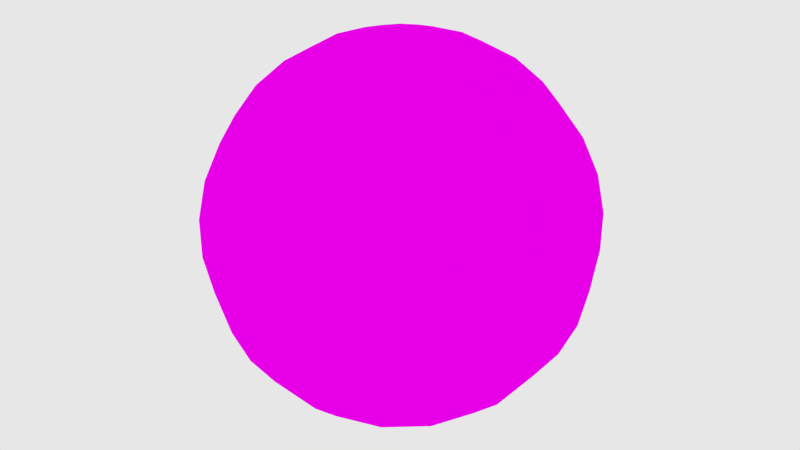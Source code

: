 # Source: uv_planet.blend  (saved by Blender 2.72.0; exported with 4.5.12 LTS)
import bpy
from mathutils import Matrix  # noqa: F401  (used for matrix-valued properties, if any)

bpy.ops.wm.read_factory_settings(use_empty=True)
scene = bpy.context.scene
scene.name = 'Scene'

# ---- collections
col_collection_1 = bpy.data.collections.new('Collection 1'); scene.collection.children.link(col_collection_1)

# ---- images (referenced by path relative to the original .blend; pixels are not part of the script)
import os
ASSET_DIR = os.environ.get("B2B_ASSET_DIR", "")  # directory of the original .blend (textures are referenced by path, not embedded)
HERE = os.path.dirname(os.path.abspath(__file__))  # packed textures are extracted next to this script under _unpacked/

def load_image(name, relpath, width, height, colorspace="sRGB"):
    """Load a texture the original file referenced (path relative to the .blend, or extracted next to this script)."""
    p = next((c for c in (os.path.join(HERE, relpath), os.path.join(ASSET_DIR, relpath)) if relpath and os.path.exists(c)), "")
    if p:
        img = bpy.data.images.load(p, check_existing=True)
        img.name = name
    else:  # same state as the original file: an image datablock whose file is absent (Cycles renders it pink)
        img = bpy.data.images.new(name, width, height)
        img.source = "FILE"
        img.filepath = "//" + (relpath or name)
    img.colorspace_settings.name = colorspace
    return img
img_planettexture1_png = load_image('planetTexture1.png', 'planetTexture1.png', 1024, 1024, 'sRGB')
img_kitchen_panorama_a_jpg = load_image('kitchen-panorama-a.jpg', 'kitchen-panorama-a.jpg', 1024, 1024, 'sRGB')

# ---- materials (node trees are filled in below, after node groups)
mat_material_004 = bpy.data.materials.new('Material.004')
mat_material_004.alpha_threshold = 0.0
mat_material_004.roughness = 0.5

# ---- material node trees
mat_material_004.use_nodes = True; mat_material_004.node_tree.nodes.clear()
_N = mat_material_004.node_tree.nodes; _L = mat_material_004.node_tree.links
n0 = _N.new('ShaderNodeOutputMaterial'); n0.name = 'Material Output'; n0.location = (300, 300)
n1 = _N.new('ShaderNodeBsdfDiffuse'); n1.name = 'Diffuse BSDF'; n1.location = (10, 300)
n2 = _N.new('ShaderNodeTexImage'); n2.name = 'Image Texture'; n2.location = (-180, 300)
n2.width = 140
n2.image = img_planettexture1_png
n3 = _N.new('ShaderNodeTexCoord'); n3.name = 'Texture Coordinate'; n3.location = (-370, 300)
_L.new(n1.outputs[0], n0.inputs[0])
_L.new(n2.outputs[0], n1.inputs[0])
_L.new(n3.outputs[2], n2.inputs[0])
n0.is_active_output = True

# ---- world
world_world = bpy.data.worlds.new('World'); scene.world = world_world
world_world.use_nodes = True; world_world.node_tree.nodes.clear()
_N = world_world.node_tree.nodes; _L = world_world.node_tree.links
n0 = _N.new('ShaderNodeTexEnvironment'); n0.name = 'Environment Texture'; n0.location = (-9, 295)
n0.width = 140
n0.image = img_kitchen_panorama_a_jpg
n1 = _N.new('ShaderNodeTexCoord'); n1.name = 'Texture Coordinate'; n1.location = (-519, 263)
n2 = _N.new('ShaderNodeMapping'); n2.name = 'Mapping'; n2.location = (-355, 334)
n2.vector_type = 'TEXTURE'
n2.inputs[1].default_value = (-0.4, 0.0, 0.0)
n2.inputs[2].default_value = (0.05236, -0.0, 0.0)
n3 = _N.new('ShaderNodeBackground'); n3.name = 'Background'; n3.location = (166, 400)
n3.inputs[1].default_value = 2.3
n4 = _N.new('ShaderNodeOutputWorld'); n4.name = 'World Output'; n4.location = (405, 261)
n5 = _N.new('ShaderNodeBackground'); n5.name = 'Background.001'; n5.location = (215, 261)
_L.new(n0.outputs[0], n3.inputs[0])
_L.new(n2.outputs[0], n0.inputs[0])
_L.new(n1.outputs[0], n2.inputs[0])
_L.new(n5.outputs[0], n4.inputs[0])
n4.is_active_output = True
world_world.color = (0.05088, 0.05088, 0.05088)
world_world.use_sun_shadow = False
world_world.sun_shadow_jitter_overblur = 0.0
world_world.cycles.sampling_method = 'MANUAL'
world_world.cycles.sample_map_resolution = 256

# ---- meshes
me_sphere = bpy.data.meshes.new('Sphere')
me_sphere.from_pydata([(-0.2079, 0.0, 0.9781), (-0.4067, 0.0, 0.9135), (-0.5878, 0.0, 0.809), (-0.7431, 0.0, 0.6691), (-0.866, 0.0, 0.5), (-0.9511, 0.0, 0.309), (-0.9945, 0.0, 0.1045), (-0.9945, 0.0, -0.1045), (-0.9511, 0.0, -0.309), (-0.866, 0.0, -0.5), (-0.7431, 0.0, -0.6691), (-0.5878, 0.0, -0.809), (-0.4067, 0.0, -0.9135), (-0.2079, 0.0, -0.9781), (-0.1899, 0.08457, 0.9781), (-0.3716, 0.1654, 0.9135), (-0.537, 0.2391, 0.809), (-0.6789, 0.3023, 0.6691), (-0.7912, 0.3522, 0.5), (-0.8688, 0.3868, 0.309), (-0.9085, 0.4045, 0.1045), (-0.9085, 0.4045, -0.1045), (-0.8688, 0.3868, -0.309), (-0.7912, 0.3522, -0.5), (-0.6789, 0.3023, -0.6691), (-0.537, 0.2391, -0.809), (-0.3716, 0.1654, -0.9135), (-0.1899, 0.08457, -0.9781), (-0.1391, 0.1545, 0.9781), (-0.2722, 0.3023, 0.9135), (-0.3933, 0.4368, 0.809), (-0.4973, 0.5523, 0.6691), (-0.5795, 0.6436, 0.5), (-0.6364, 0.7068, 0.309), (-0.6655, 0.7391, 0.1045), (-0.6655, 0.7391, -0.1045), (-0.6364, 0.7068, -0.309), (-0.5795, 0.6436, -0.5), (-0.4973, 0.5523, -0.6691), (-0.3933, 0.4368, -0.809), (-0.2722, 0.3023, -0.9135), (-0.1391, 0.1545, -0.9781), (-0.06425, 0.1977, 0.9781), (-0.1257, 0.3868, 0.9135), (-0.1816, 0.559, 0.809), (-0.2296, 0.7068, 0.6691), (-0.2676, 0.8236, 0.5), (-0.2939, 0.9045, 0.309), (-0.3073, 0.9458, 0.1045), (-0.3073, 0.9458, -0.1045), (-0.2939, 0.9045, -0.309), (-0.2676, 0.8236, -0.5), (-0.2296, 0.7068, -0.6691), (-0.1816, 0.559, -0.809), (-0.1257, 0.3868, -0.9135), (-0.06425, 0.1977, -0.9781), (0.02173, 0.2068, 0.9781), (0.04252, 0.4045, 0.9135), (0.06144, 0.5846, 0.809), (0.07768, 0.7391, 0.6691), (0.09052, 0.8613, 0.5), (0.09941, 0.9458, 0.309), (0.104, 0.9891, 0.1045), (0.104, 0.9891, -0.1045), (0.09941, 0.9458, -0.309), (0.09052, 0.8613, -0.5), (0.07768, 0.7391, -0.6691), (0.06144, 0.5846, -0.809), (0.04252, 0.4045, -0.9135), (0.02173, 0.2068, -0.9781), (0.104, 0.1801, 0.9781), (0.2034, 0.3522, 0.9135), (0.2939, 0.509, 0.809), (0.3716, 0.6436, 0.6691), (0.433, 0.75, 0.5), (0.4755, 0.8236, 0.309), (0.4973, 0.8613, 0.1045), (0.4973, 0.8613, -0.1045), (0.4755, 0.8236, -0.309), (0.433, 0.75, -0.5), (0.3716, 0.6436, -0.6691), (0.2939, 0.509, -0.809), (0.2034, 0.3522, -0.9135), (0.104, 0.1801, -0.9781), (0.1682, 0.1222, 0.9781), (0.3291, 0.2391, 0.9135), (0.4755, 0.3455, 0.809), (0.6012, 0.4368, 0.6691), (0.7006, 0.509, 0.5), (0.7694, 0.559, 0.309), (0.8046, 0.5846, 0.1045), (0.8046, 0.5846, -0.1045), (0.7694, 0.559, -0.309), (0.7006, 0.509, -0.5), (0.6012, 0.4368, -0.6691), (0.4755, 0.3455, -0.809), (0.3291, 0.2391, -0.9135), (0.1682, 0.1222, -0.9781), (0.2034, 0.04323, 0.9781), (0.3978, 0.08457, 0.9135), (0.5749, 0.1222, 0.809), (0.7269, 0.1545, 0.6691), (0.8471, 0.1801, 0.5), (0.9303, 0.1977, 0.309), (0.9728, 0.2068, 0.1045), (0.9728, 0.2068, -0.1045), (0.9303, 0.1977, -0.309), (0.8471, 0.1801, -0.5), (0.7269, 0.1545, -0.6691), (0.5749, 0.1222, -0.809), (0.3978, 0.08457, -0.9135), (0.2034, 0.04323, -0.9781), (0.2034, -0.04323, 0.9781), (0.3978, -0.08457, 0.9135), (0.5749, -0.1222, 0.809), (0.7269, -0.1545, 0.6691), (0.8471, -0.1801, 0.5), (0.9303, -0.1977, 0.309), (0.9728, -0.2068, 0.1045), (0.9728, -0.2068, -0.1045), (0.9303, -0.1977, -0.309), (0.8471, -0.1801, -0.5), (0.7269, -0.1545, -0.6691), (0.5749, -0.1222, -0.809), (0.3978, -0.08457, -0.9135), (0.2034, -0.04323, -0.9781), (0.1682, -0.1222, 0.9781), (0.3291, -0.2391, 0.9135), (0.4755, -0.3455, 0.809), (0.6012, -0.4368, 0.6691), (0.7006, -0.509, 0.5), (0.7694, -0.559, 0.309), (0.8046, -0.5846, 0.1045), (0.8046, -0.5846, -0.1045), (0.7694, -0.559, -0.309), (0.7006, -0.509, -0.5), (0.6012, -0.4368, -0.6691), (0.4755, -0.3455, -0.809), (0.3291, -0.2391, -0.9135), (0.1682, -0.1222, -0.9781), (8.742e-08, 0.0, -1.0), (0.104, -0.1801, 0.9781), (0.2034, -0.3522, 0.9135), (0.2939, -0.509, 0.809), (0.3716, -0.6436, 0.6691), (0.433, -0.75, 0.5), (0.4755, -0.8236, 0.309), (0.4973, -0.8613, 0.1045), (0.4973, -0.8613, -0.1045), (0.4755, -0.8236, -0.309), (0.433, -0.75, -0.5), (0.3716, -0.6436, -0.6691), (0.2939, -0.509, -0.809), (0.2034, -0.3522, -0.9135), (0.104, -0.1801, -0.9781), (0.02173, -0.2068, 0.9781), (0.04252, -0.4045, 0.9135), (0.06144, -0.5846, 0.809), (0.07768, -0.7391, 0.6691), (0.09052, -0.8613, 0.5), (0.09941, -0.9458, 0.309), (0.104, -0.9891, 0.1045), (0.104, -0.9891, -0.1045), (0.09941, -0.9458, -0.309), (0.09052, -0.8613, -0.5), (0.07768, -0.7391, -0.6691), (0.06144, -0.5846, -0.809), (0.04252, -0.4045, -0.9135), (0.02173, -0.2068, -0.9781), (-0.06425, -0.1977, 0.9781), (-0.1257, -0.3868, 0.9135), (-0.1816, -0.559, 0.809), (-0.2296, -0.7068, 0.6691), (-0.2676, -0.8236, 0.5), (-0.2939, -0.9045, 0.309), (-0.3073, -0.9458, 0.1045), (-0.3073, -0.9458, -0.1045), (-0.2939, -0.9045, -0.309), (-0.2676, -0.8236, -0.5), (-0.2296, -0.7068, -0.6691), (-0.1816, -0.559, -0.809), (-0.1257, -0.3868, -0.9135), (-0.06425, -0.1977, -0.9781), (2.893e-08, -6.497e-08, 1.0), (-0.1391, -0.1545, 0.9781), (-0.2722, -0.3023, 0.9135), (-0.3933, -0.4368, 0.809), (-0.4973, -0.5523, 0.6691), (-0.5795, -0.6436, 0.5), (-0.6364, -0.7068, 0.309), (-0.6655, -0.7391, 0.1045), (-0.6655, -0.7391, -0.1045), (-0.6364, -0.7068, -0.309), (-0.5795, -0.6436, -0.5), (-0.4973, -0.5523, -0.6691), (-0.3933, -0.4368, -0.809), (-0.2722, -0.3023, -0.9135), (-0.1391, -0.1545, -0.9781), (-0.1899, -0.08457, 0.9781), (-0.3716, -0.1654, 0.9135), (-0.537, -0.2391, 0.809), (-0.6789, -0.3023, 0.6691), (-0.7912, -0.3522, 0.5), (-0.8688, -0.3868, 0.309), (-0.9085, -0.4045, 0.1045), (-0.9085, -0.4045, -0.1045), (-0.8688, -0.3868, -0.309), (-0.7912, -0.3522, -0.5), (-0.6789, -0.3023, -0.6691), (-0.537, -0.2391, -0.809), (-0.3716, -0.1654, -0.9135), (-0.1899, -0.08457, -0.9781)], [], [(13, 12, 26, 27), (12, 11, 25, 26), (11, 10, 24, 25), (10, 9, 23, 24), (9, 8, 22, 23), (8, 7, 21, 22), (7, 6, 20, 21), (6, 5, 19, 20), (5, 4, 18, 19), (4, 3, 17, 18), (3, 2, 16, 17), (2, 1, 15, 16), (1, 0, 14, 15), (27, 26, 40, 41), (26, 25, 39, 40), (25, 24, 38, 39), (24, 23, 37, 38), (23, 22, 36, 37), (22, 21, 35, 36), (21, 20, 34, 35), (20, 19, 33, 34), (19, 18, 32, 33), (18, 17, 31, 32), (17, 16, 30, 31), (16, 15, 29, 30), (15, 14, 28, 29), (41, 40, 54, 55), (40, 39, 53, 54), (39, 38, 52, 53), (38, 37, 51, 52), (37, 36, 50, 51), (36, 35, 49, 50), (35, 34, 48, 49), (34, 33, 47, 48), (33, 32, 46, 47), (32, 31, 45, 46), (31, 30, 44, 45), (30, 29, 43, 44), (29, 28, 42, 43), (55, 54, 68, 69), (54, 53, 67, 68), (53, 52, 66, 67), (52, 51, 65, 66), (51, 50, 64, 65), (50, 49, 63, 64), (49, 48, 62, 63), (48, 47, 61, 62), (47, 46, 60, 61), (46, 45, 59, 60), (45, 44, 58, 59), (44, 43, 57, 58), (43, 42, 56, 57), (69, 68, 82, 83), (68, 67, 81, 82), (67, 66, 80, 81), (66, 65, 79, 80), (65, 64, 78, 79), (64, 63, 77, 78), (63, 62, 76, 77), (62, 61, 75, 76), (61, 60, 74, 75), (60, 59, 73, 74), (59, 58, 72, 73), (58, 57, 71, 72), (57, 56, 70, 71), (83, 82, 96, 97), (82, 81, 95, 96), (81, 80, 94, 95), (80, 79, 93, 94), (79, 78, 92, 93), (78, 77, 91, 92), (77, 76, 90, 91), (76, 75, 89, 90), (75, 74, 88, 89), (74, 73, 87, 88), (73, 72, 86, 87), (72, 71, 85, 86), (71, 70, 84, 85), (97, 96, 110, 111), (96, 95, 109, 110), (95, 94, 108, 109), (94, 93, 107, 108), (93, 92, 106, 107), (92, 91, 105, 106), (91, 90, 104, 105), (90, 89, 103, 104), (89, 88, 102, 103), (88, 87, 101, 102), (87, 86, 100, 101), (86, 85, 99, 100), (85, 84, 98, 99), (111, 110, 124, 125), (110, 109, 123, 124), (109, 108, 122, 123), (108, 107, 121, 122), (107, 106, 120, 121), (106, 105, 119, 120), (105, 104, 118, 119), (104, 103, 117, 118), (103, 102, 116, 117), (102, 101, 115, 116), (101, 100, 114, 115), (100, 99, 113, 114), (99, 98, 112, 113), (125, 124, 138, 139), (124, 123, 137, 138), (123, 122, 136, 137), (122, 121, 135, 136), (121, 120, 134, 135), (120, 119, 133, 134), (119, 118, 132, 133), (118, 117, 131, 132), (117, 116, 130, 131), (116, 115, 129, 130), (115, 114, 128, 129), (114, 113, 127, 128), (113, 112, 126, 127), (139, 138, 153, 154), (138, 137, 152, 153), (137, 136, 151, 152), (136, 135, 150, 151), (135, 134, 149, 150), (134, 133, 148, 149), (133, 132, 147, 148), (132, 131, 146, 147), (131, 130, 145, 146), (130, 129, 144, 145), (129, 128, 143, 144), (128, 127, 142, 143), (127, 126, 141, 142), (154, 153, 167, 168), (153, 152, 166, 167), (152, 151, 165, 166), (151, 150, 164, 165), (150, 149, 163, 164), (149, 148, 162, 163), (148, 147, 161, 162), (147, 146, 160, 161), (146, 145, 159, 160), (145, 144, 158, 159), (144, 143, 157, 158), (143, 142, 156, 157), (142, 141, 155, 156), (168, 167, 181, 182), (167, 166, 180, 181), (166, 165, 179, 180), (165, 164, 178, 179), (164, 163, 177, 178), (163, 162, 176, 177), (162, 161, 175, 176), (161, 160, 174, 175), (160, 159, 173, 174), (159, 158, 172, 173), (158, 157, 171, 172), (157, 156, 170, 171), (156, 155, 169, 170), (182, 181, 196, 197), (181, 180, 195, 196), (180, 179, 194, 195), (179, 178, 193, 194), (178, 177, 192, 193), (177, 176, 191, 192), (176, 175, 190, 191), (175, 174, 189, 190), (174, 173, 188, 189), (173, 172, 187, 188), (172, 171, 186, 187), (171, 170, 185, 186), (170, 169, 184, 185), (197, 196, 210, 211), (196, 195, 209, 210), (195, 194, 208, 209), (194, 193, 207, 208), (193, 192, 206, 207), (192, 191, 205, 206), (191, 190, 204, 205), (190, 189, 203, 204), (189, 188, 202, 203), (188, 187, 201, 202), (187, 186, 200, 201), (186, 185, 199, 200), (185, 184, 198, 199), (140, 13, 27), (0, 183, 14), (140, 27, 41), (14, 183, 28), (140, 41, 55), (28, 183, 42), (140, 55, 69), (42, 183, 56), (140, 69, 83), (56, 183, 70), (140, 83, 97), (70, 183, 84), (140, 97, 111), (84, 183, 98), (140, 111, 125), (98, 183, 112), (140, 125, 139), (112, 183, 126), (140, 139, 154), (126, 183, 141), (140, 154, 168), (141, 183, 155), (140, 168, 182), (155, 183, 169), (140, 182, 197), (169, 183, 184), (140, 197, 211), (184, 183, 198), (140, 211, 13), (211, 210, 12, 13), (210, 209, 11, 12), (209, 208, 10, 11), (208, 207, 9, 10), (207, 206, 8, 9), (206, 205, 7, 8), (205, 204, 6, 7), (204, 203, 5, 6), (203, 202, 4, 5), (202, 201, 3, 4), (201, 200, 2, 3), (200, 199, 1, 2), (199, 198, 0, 1), (198, 183, 0)])
_uv = me_sphere.uv_layers.new(name='UVMap')
_uv.uv.foreach_set('vector', [-0.01183, 0.1606, 0.06061, 0.1374, 0.05814, 0.1915, -0.003191, 0.1868, 0.06061, 0.1374, 0.1419, 0.1436, 0.1118, 0.2157, 0.05814, 0.1915, 0.1419, 0.1436, 0.205, 0.1762, 0.1537, 0.2539, 0.1118, 0.2157, 0.205, 0.1762, 0.2464, 0.2237, 0.1857, 0.3005, 0.1537, 0.2539, 0.2464, 0.2237, 0.2743, 0.2783, 0.2111, 0.352, 0.1857, 0.3005, 0.2743, 0.2783, 0.2948, 0.3365, 0.2324, 0.4062, 0.2111, 0.352, 0.2948, 0.3365, 0.3113, 0.3965, 0.2514, 0.462, 0.2324, 0.4062, 0.3113, 0.3965, 0.3256, 0.4575, 0.2695, 0.5184, 0.2514, 0.462, 0.3256, 0.4575, 0.3391, 0.5188, 0.2879, 0.5746, 0.2695, 0.5184, 0.3391, 0.5188, 0.3528, 0.58, 0.3077, 0.6299, 0.2879, 0.5746, 0.3528, 0.58, 0.3678, 0.6406, 0.3305, 0.6831, 0.3077, 0.6299, 0.3678, 0.6406, 0.3856, 0.7001, 0.3584, 0.7329, 0.3305, 0.6831, 0.3856, 0.7001, 0.4086, 0.7571, 0.3942, 0.7764, 0.3584, 0.7329, -0.003191, 0.1868, 0.05814, 0.1915, 0.04185, 0.2418, -0.005707, 0.2143, 0.05814, 0.1915, 0.1118, 0.2157, 0.07985, 0.2806, 0.04185, 0.2418, 0.1118, 0.2157, 0.1537, 0.2539, 0.1101, 0.3266, 0.07985, 0.2806, 0.1537, 0.2539, 0.1857, 0.3005, 0.1352, 0.3769, 0.1101, 0.3266, 0.1857, 0.3005, 0.2111, 0.352, 0.1569, 0.4297, 0.1352, 0.3769, 0.2111, 0.352, 0.2324, 0.4062, 0.177, 0.4837, 0.1569, 0.4297, 0.2324, 0.4062, 0.2514, 0.462, 0.1966, 0.5381, 0.177, 0.4837, 0.2514, 0.462, 0.2695, 0.5184, 0.2168, 0.5919, 0.1966, 0.5381, 0.2695, 0.5184, 0.2879, 0.5746, 0.2391, 0.6444, 0.2168, 0.5919, 0.2879, 0.5746, 0.3077, 0.6299, 0.2648, 0.6941, 0.2391, 0.6444, 0.3077, 0.6299, 0.3305, 0.6831, 0.2962, 0.7391, 0.2648, 0.6941, 0.3305, 0.6831, 0.3584, 0.7329, 0.3357, 0.7764, 0.2962, 0.7391, 0.3584, 0.7329, 0.3942, 0.7764, 0.3849, 0.8014, 0.3357, 0.7764, -0.005707, 0.2143, 0.04185, 0.2418, 0.01855, 0.2842, -0.01575, 0.2388, 0.04185, 0.2418, 0.07985, 0.2806, 0.04518, 0.3352, 0.01855, 0.2842, 0.07985, 0.2806, 0.1101, 0.3266, 0.06706, 0.3894, 0.04518, 0.3352, 0.1101, 0.3266, 0.1352, 0.3769, 0.08621, 0.4454, 0.06706, 0.3894, 0.1352, 0.3769, 0.1569, 0.4297, 0.1041, 0.5022, 0.08621, 0.4454, 0.1569, 0.4297, 0.177, 0.4837, 0.1219, 0.559, 0.1041, 0.5022, 0.177, 0.4837, 0.1966, 0.5381, 0.1408, 0.6151, 0.1219, 0.559, 0.1966, 0.5381, 0.2168, 0.5919, 0.1621, 0.6697, 0.1408, 0.6151, 0.2168, 0.5919, 0.2391, 0.6444, 0.1879, 0.7213, 0.1621, 0.6697, 0.2391, 0.6444, 0.2648, 0.6941, 0.2209, 0.7677, 0.1879, 0.7213, 0.2648, 0.6941, 0.2962, 0.7391, 0.2645, 0.805, 0.2209, 0.7677, 0.2962, 0.7391, 0.3357, 0.7764, 0.3206, 0.8274, 0.2645, 0.805, 0.3357, 0.7764, 0.3849, 0.8014, 0.3835, 0.829, 0.3206, 0.8274, -0.01575, 0.2388, 0.01855, 0.2842, -0.00911, 0.3156, -0.0306, 0.2574, 0.01855, 0.2842, 0.04518, 0.3352, 0.007539, 0.3759, -0.00911, 0.3156, 0.04518, 0.3352, 0.06706, 0.3894, 0.02163, 0.4373, 0.007539, 0.3759, 0.06706, 0.3894, 0.08621, 0.4454, 0.03457, 0.4992, 0.02163, 0.4373, 0.08621, 0.4454, 0.1041, 0.5022, 0.0474, 0.5611, 0.03457, 0.4992, 0.1041, 0.5022, 0.1219, 0.559, 0.06112, 0.6226, 0.0474, 0.5611, 0.1219, 0.559, 0.1408, 0.6151, 0.07702, 0.6832, 0.06112, 0.6226, 0.1408, 0.6151, 0.1621, 0.6697, 0.09711, 0.7421, 0.07702, 0.6832, 0.1621, 0.6697, 0.1879, 0.7213, 0.125, 0.7974, 0.09711, 0.7421, 0.1879, 0.7213, 0.2209, 0.7677, 0.1677, 0.8455, 0.125, 0.7974, 0.2209, 0.7677, 0.2645, 0.805, 0.2346, 0.8777, 0.1677, 0.8455, 0.2645, 0.805, 0.3206, 0.8274, 0.3207, 0.8816, 0.2346, 0.8777, 0.3206, 0.8274, 0.3835, 0.829, 0.3937, 0.8548, 0.3207, 0.8816, -0.0306, 0.2574, -0.00911, 0.3156, -0.03945, 0.3335, -0.04824, 0.268, -0.00911, 0.3156, 0.007539, 0.3759, -0.0326, 0.3993, -0.03945, 0.3335, 0.007539, 0.3759, 0.02163, 0.4373, -0.02669, 0.4653, -0.0326, 0.3993, 0.02163, 0.4373, 0.03457, 0.4992, -0.02108, 0.5313, -0.02669, 0.4653, 0.03457, 0.4992, 0.0474, 0.5611, -0.01529, 0.5973, -0.02108, 0.5313, 0.0474, 0.5611, 0.06112, 0.6226, -0.008743, 0.6632, -0.01529, 0.5973, 0.06112, 0.6226, 0.07702, 0.6832, -0.0005558, 0.7288, -0.008743, 0.6632, 0.07702, 0.6832, 0.09711, 0.7421, 0.01105, 0.7938, -0.0005558, 0.7288, 0.09711, 0.7421, 0.125, 0.7974, 0.03066, 0.8574, 0.01105, 0.7938, 0.125, 0.7974, 0.1677, 0.8455, 0.0741, 0.9167, 0.03066, 0.8574, 0.1677, 0.8455, 0.2346, 0.8777, 0.2038, 0.9544, 0.0741, 0.9167, 0.2346, 0.8777, 0.3207, 0.8816, 0.3623, 0.9292, 0.2038, 0.9544, 0.3207, 0.8816, 0.3937, 0.8548, 0.418, 0.8724, 0.3623, 0.9292, 0.9563, 0.268, 0.9651, 0.3335, 0.9337, 0.3365, 0.9376, 0.2698, 0.9651, 0.3335, 0.9719, 0.3993, 0.9306, 0.4032, 0.9337, 0.3365, 0.9719, 0.3993, 0.9779, 0.4653, 0.9279, 0.47, 0.9306, 0.4032, 0.9779, 0.4653, 0.9835, 0.5313, 0.9254, 0.5368, 0.9279, 0.47, 0.9835, 0.5313, 0.9893, 0.5973, 0.9228, 0.6035, 0.9254, 0.5368, 0.9893, 0.5973, 0.9958, 0.6632, 0.9198, 0.6703, 0.9228, 0.6035, 0.9958, 0.6632, 1.004, 0.7288, 0.916, 0.737, 0.9198, 0.6703, 1.004, 0.7288, 1.016, 0.7938, 0.9104, 0.8035, 0.916, 0.737, 1.016, 0.7938, 1.035, 0.8574, 0.9005, 0.8697, 0.9104, 0.8035, 1.035, 0.8574, 1.079, 0.9167, 0.8744, 0.9347, 0.9005, 0.8697, 1.079, 0.9167, 1.208, 0.9544, 0.6951, 0.9844, 0.8744, 0.9347, 0.2038, 0.9544, 0.3623, 0.9292, 0.481, 0.9403, 0.6951, 0.9844, 0.3623, 0.9292, 0.418, 0.8724, 0.4517, 0.8756, 0.481, 0.9403, 0.9376, 0.2698, 0.9337, 0.3365, 0.9027, 0.3242, 0.9193, 0.2625, 0.9337, 0.3365, 0.9306, 0.4032, 0.8898, 0.3871, 0.9027, 0.3242, 0.9306, 0.4032, 0.9279, 0.47, 0.8788, 0.4506, 0.8898, 0.3871, 0.9279, 0.47, 0.9254, 0.5368, 0.8685, 0.5144, 0.8788, 0.4506, 0.9254, 0.5368, 0.9228, 0.6035, 0.8581, 0.5781, 0.8685, 0.5144, 0.9228, 0.6035, 0.9198, 0.6703, 0.8468, 0.6415, 0.8581, 0.5781, 0.9198, 0.6703, 0.916, 0.737, 0.8331, 0.7042, 0.8468, 0.6415, 0.916, 0.737, 0.9104, 0.8035, 0.8151, 0.7655, 0.8331, 0.7042, 0.9104, 0.8035, 0.9005, 0.8697, 0.7881, 0.8237, 0.8151, 0.7655, 0.9005, 0.8697, 0.8744, 0.9347, 0.7421, 0.8746, 0.7881, 0.8237, 0.8744, 0.9347, 0.6951, 0.9844, 0.659, 0.9068, 0.7421, 0.8746, 0.6951, 0.9844, 0.481, 0.9403, 0.5532, 0.9015, 0.659, 0.9068, 0.481, 0.9403, 0.4517, 0.8756, 0.4809, 0.8629, 0.5532, 0.9015, 0.9193, 0.2625, 0.9027, 0.3242, 0.8738, 0.2977, 0.9032, 0.2468, 0.9027, 0.3242, 0.8898, 0.3871, 0.8511, 0.3527, 0.8738, 0.2977, 0.8898, 0.3871, 0.8788, 0.4506, 0.8322, 0.4098, 0.8511, 0.3527, 0.8788, 0.4506, 0.8685, 0.5144, 0.8153, 0.4681, 0.8322, 0.4098, 0.8685, 0.5144, 0.8581, 0.5781, 0.7992, 0.5268, 0.8153, 0.4681, 0.8581, 0.5781, 0.8468, 0.6415, 0.7827, 0.5853, 0.7992, 0.5268, 0.8468, 0.6415, 0.8331, 0.7042, 0.7645, 0.6429, 0.7827, 0.5853, 0.8331, 0.7042, 0.8151, 0.7655, 0.7432, 0.6987, 0.7645, 0.6429, 0.8151, 0.7655, 0.7881, 0.8237, 0.7162, 0.7511, 0.7432, 0.6987, 0.7881, 0.8237, 0.7421, 0.8746, 0.6798, 0.7974, 0.7162, 0.7511, 0.7421, 0.8746, 0.659, 0.9068, 0.6293, 0.8323, 0.6798, 0.7974, 0.659, 0.9068, 0.5532, 0.9015, 0.5642, 0.8481, 0.6293, 0.8323, 0.5532, 0.9015, 0.4809, 0.8629, 0.4964, 0.8394, 0.5642, 0.8481, 0.9032, 0.2468, 0.8738, 0.2977, 0.8486, 0.2592, 0.891, 0.2243, 0.8738, 0.2977, 0.8511, 0.3527, 0.8153, 0.303, 0.8486, 0.2592, 0.8511, 0.3527, 0.8322, 0.4098, 0.7884, 0.3522, 0.8153, 0.303, 0.8322, 0.4098, 0.8153, 0.4681, 0.7657, 0.4045, 0.7884, 0.3522, 0.8153, 0.4681, 0.7992, 0.5268, 0.7453, 0.4585, 0.7657, 0.4045, 0.7992, 0.5268, 0.7827, 0.5853, 0.726, 0.5133, 0.7453, 0.4585, 0.7827, 0.5853, 0.7645, 0.6429, 0.7065, 0.568, 0.726, 0.5133, 0.7645, 0.6429, 0.7432, 0.6987, 0.6857, 0.6217, 0.7065, 0.568, 0.7432, 0.6987, 0.7162, 0.7511, 0.6621, 0.6734, 0.6857, 0.6217, 0.7162, 0.7511, 0.6798, 0.7974, 0.6338, 0.7215, 0.6621, 0.6734, 0.6798, 0.7974, 0.6293, 0.8323, 0.5984, 0.7634, 0.6338, 0.7215, 0.6293, 0.8323, 0.5642, 0.8481, 0.5534, 0.7953, 0.5984, 0.7634, 0.5642, 0.8481, 0.4964, 0.8394, 0.499, 0.8119, 0.5534, 0.7953, 0.891, 0.2243, 0.8486, 0.2592, 0.8292, 0.2114, 0.8853, 0.1975, 0.8486, 0.2592, 0.8153, 0.303, 0.7824, 0.2416, 0.8292, 0.2114, 0.8153, 0.303, 0.7884, 0.3522, 0.7456, 0.2826, 0.7824, 0.2416, 0.7884, 0.3522, 0.7657, 0.4045, 0.7165, 0.3303, 0.7456, 0.2826, 0.7657, 0.4045, 0.7453, 0.4585, 0.6925, 0.3818, 0.7165, 0.3303, 0.7453, 0.4585, 0.726, 0.5133, 0.6715, 0.4356, 0.6925, 0.3818, 0.726, 0.5133, 0.7065, 0.568, 0.6521, 0.4905, 0.6715, 0.4356, 0.7065, 0.568, 0.6857, 0.6217, 0.633, 0.5455, 0.6521, 0.4905, 0.6857, 0.6217, 0.6621, 0.6734, 0.6131, 0.6001, 0.633, 0.5455, 0.6621, 0.6734, 0.6338, 0.7215, 0.591, 0.653, 0.6131, 0.6001, 0.6338, 0.7215, 0.5984, 0.7634, 0.5652, 0.7032, 0.591, 0.653, 0.5984, 0.7634, 0.5534, 0.7953, 0.5331, 0.7485, 0.5652, 0.7032, 0.5534, 0.7953, 0.499, 0.8119, 0.4923, 0.7855, 0.5331, 0.7485, 0.8853, 0.1975, 0.8292, 0.2114, 0.8201, 0.1582, 0.8891, 0.1702, 0.8292, 0.2114, 0.7824, 0.2416, 0.7517, 0.1719, 0.8201, 0.1582, 0.7824, 0.2416, 0.7456, 0.2826, 0.6987, 0.2062, 0.7517, 0.1719, 0.7456, 0.2826, 0.7165, 0.3303, 0.6612, 0.2525, 0.6987, 0.2062, 0.7165, 0.3303, 0.6925, 0.3818, 0.6339, 0.3053, 0.6612, 0.2525, 0.6925, 0.3818, 0.6715, 0.4356, 0.6126, 0.3616, 0.6339, 0.3053, 0.6715, 0.4356, 0.6521, 0.4905, 0.5948, 0.4197, 0.6126, 0.3616, 0.6521, 0.4905, 0.633, 0.5455, 0.5787, 0.4788, 0.5948, 0.4197, 0.633, 0.5455, 0.6131, 0.6001, 0.5631, 0.5381, 0.5787, 0.4788, 0.6131, 0.6001, 0.591, 0.653, 0.547, 0.5971, 0.5631, 0.5381, 0.591, 0.653, 0.5652, 0.7032, 0.529, 0.6551, 0.547, 0.5971, 0.5652, 0.7032, 0.5331, 0.7485, 0.5074, 0.7112, 0.529, 0.6551, 0.5331, 0.7485, 0.4923, 0.7855, 0.4796, 0.7637, 0.5074, 0.7112, 0.8891, 0.1702, 0.8201, 0.1582, 0.8354, 0.1053, 0.9064, 0.1476, 0.8201, 0.1582, 0.7517, 0.1719, 0.722, 0.09689, 0.8354, 0.1053, 0.7517, 0.1719, 0.6987, 0.2062, 0.6325, 0.1294, 0.722, 0.09689, 0.6987, 0.2062, 0.6612, 0.2525, 0.5857, 0.1816, 0.6325, 0.1294, 0.6612, 0.2525, 0.6339, 0.3053, 0.5595, 0.2408, 0.5857, 0.1816, 0.6339, 0.3053, 0.6126, 0.3616, 0.5424, 0.3028, 0.5595, 0.2408, 0.6126, 0.3616, 0.5948, 0.4197, 0.5296, 0.3661, 0.5424, 0.3028, 0.5948, 0.4197, 0.5787, 0.4788, 0.5191, 0.4301, 0.5296, 0.3661, 0.5787, 0.4788, 0.5631, 0.5381, 0.5095, 0.4943, 0.5191, 0.4301, 0.5631, 0.5381, 0.547, 0.5971, 0.5001, 0.5586, 0.5095, 0.4943, 0.547, 0.5971, 0.529, 0.6551, 0.49, 0.6227, 0.5001, 0.5586, 0.529, 0.6551, 0.5074, 0.7112, 0.4782, 0.6863, 0.49, 0.6227, 0.5074, 0.7112, 0.4796, 0.7637, 0.4631, 0.7489, 0.4782, 0.6863, 0.9064, 0.1476, 0.8354, 0.1053, 0.918, 0.07051, 0.9368, 0.1366, 0.8354, 0.1053, 0.722, 0.09689, 0.6795, 0.01917, 0.918, 0.07051, 0.722, 0.09689, 0.6325, 0.1294, 0.4851, 0.07478, 0.6795, 0.01917, 0.6325, 0.1294, 0.5857, 0.1816, 0.468, 0.1409, 0.4851, 0.07478, 0.5857, 0.1816, 0.5595, 0.2408, 0.4617, 0.2076, 0.468, 0.1409, 0.5595, 0.2408, 0.5424, 0.3028, 0.4582, 0.2744, 0.4617, 0.2076, 0.5424, 0.3028, 0.5296, 0.3661, 0.4558, 0.3413, 0.4582, 0.2744, 0.5296, 0.3661, 0.5191, 0.4301, 0.4539, 0.4082, 0.4558, 0.3413, 0.5191, 0.4301, 0.5095, 0.4943, 0.4523, 0.4751, 0.4539, 0.4082, 0.5095, 0.4943, 0.5001, 0.5586, 0.4507, 0.542, 0.4523, 0.4751, 0.5001, 0.5586, 0.49, 0.6227, 0.449, 0.6088, 0.4507, 0.542, 0.49, 0.6227, 0.4782, 0.6863, 0.4471, 0.6757, 0.449, 0.6088, 0.4782, 0.6863, 0.4631, 0.7489, 0.4447, 0.7426, 0.4471, 0.6757, 0.9368, 0.1366, 0.918, 0.07051, 1.031, 0.08796, 0.97, 0.1417, 0.918, 0.07051, 0.6795, 0.01917, 1.177, 0.06728, 1.031, 0.08796, 0.6795, 0.01917, 0.4851, 0.07478, 0.2902, 0.1031, 1.177, 0.06728, 0.4851, 0.07478, 0.468, 0.1409, 0.3358, 0.1605, 0.2902, 0.1031, 0.468, 0.1409, 0.4617, 0.2076, 0.3575, 0.2231, 0.3358, 0.1605, 0.4617, 0.2076, 0.4582, 0.2744, 0.3707, 0.2875, 0.3575, 0.2231, 0.4582, 0.2744, 0.4558, 0.3413, 0.3801, 0.3526, 0.3707, 0.2875, 0.4558, 0.3413, 0.4539, 0.4082, 0.3876, 0.4181, 0.3801, 0.3526, 0.4539, 0.4082, 0.4523, 0.4751, 0.3943, 0.4837, 0.3876, 0.4181, 0.4523, 0.4751, 0.4507, 0.542, 0.4008, 0.5494, 0.3943, 0.4837, 0.4507, 0.542, 0.449, 0.6088, 0.4077, 0.6151, 0.4008, 0.5494, 0.449, 0.6088, 0.4471, 0.6757, 0.4157, 0.6805, 0.4077, 0.6151, 0.4471, 0.6757, 0.4447, 0.7426, 0.426, 0.7454, 0.4157, 0.6805, 0.9434, 0.2033, 0.9927, 0.1606, 1.001, 0.1868, 0.4086, 0.7571, 0.4411, 0.8094, 0.3942, 0.7764, 0.9434, 0.2033, 1.001, 0.1868, 0.9988, 0.2143, 0.3942, 0.7764, 0.4411, 0.8094, 0.3849, 0.8014, 0.9434, 0.2033, 0.9988, 0.2143, 0.9888, 0.2388, 0.3849, 0.8014, 0.4411, 0.8094, 0.3835, 0.829, 0.9434, 0.2033, 0.9888, 0.2388, 0.9739, 0.2574, 0.3835, 0.829, 0.4411, 0.8094, 0.3937, 0.8548, 0.9434, 0.2033, 0.9739, 0.2574, 0.9563, 0.268, 0.3937, 0.8548, 0.4411, 0.8094, 0.418, 0.8724, 0.9434, 0.2033, 0.9563, 0.268, 0.9376, 0.2698, 0.418, 0.8724, 0.4411, 0.8094, 0.4517, 0.8756, 0.9434, 0.2033, 0.9376, 0.2698, 0.9193, 0.2625, 0.4517, 0.8756, 0.4411, 0.8094, 0.4809, 0.8629, 0.9434, 0.2033, 0.9193, 0.2625, 0.9032, 0.2468, 0.4809, 0.8629, 0.4411, 0.8094, 0.4964, 0.8394, 0.9434, 0.2033, 0.9032, 0.2468, 0.891, 0.2243, 0.4964, 0.8394, 0.4411, 0.8094, 0.499, 0.8119, 0.9434, 0.2033, 0.891, 0.2243, 0.8853, 0.1975, 0.499, 0.8119, 0.4411, 0.8094, 0.4923, 0.7855, 0.9434, 0.2033, 0.8853, 0.1975, 0.8891, 0.1702, 0.4923, 0.7855, 0.4411, 0.8094, 0.4796, 0.7637, 0.9434, 0.2033, 0.8891, 0.1702, 0.9064, 0.1476, 0.4796, 0.7637, 0.4411, 0.8094, 0.4631, 0.7489, 0.9434, 0.2033, 0.9064, 0.1476, 0.9368, 0.1366, 0.4631, 0.7489, 0.4411, 0.8094, 0.4447, 0.7426, 0.9434, 0.2033, 0.9368, 0.1366, 0.97, 0.1417, 0.4447, 0.7426, 0.4411, 0.8094, 0.426, 0.7454, 0.9434, 0.2033, 0.97, 0.1417, 0.9927, 0.1606, -0.03459, 0.1417, 0.0264, 0.08796, 0.06061, 0.1374, -0.01183, 0.1606, 0.0264, 0.08796, 0.1722, 0.06728, 0.1419, 0.1436, 0.06061, 0.1374, 0.1722, 0.06728, 0.2902, 0.1031, 0.205, 0.1762, 0.1419, 0.1436, 0.2902, 0.1031, 0.3358, 0.1605, 0.2464, 0.2237, 0.205, 0.1762, 0.3358, 0.1605, 0.3575, 0.2231, 0.2743, 0.2783, 0.2464, 0.2237, 0.3575, 0.2231, 0.3707, 0.2875, 0.2948, 0.3365, 0.2743, 0.2783, 0.3707, 0.2875, 0.3801, 0.3526, 0.3113, 0.3965, 0.2948, 0.3365, 0.3801, 0.3526, 0.3876, 0.4181, 0.3256, 0.4575, 0.3113, 0.3965, 0.3876, 0.4181, 0.3943, 0.4837, 0.3391, 0.5188, 0.3256, 0.4575, 0.3943, 0.4837, 0.4008, 0.5494, 0.3528, 0.58, 0.3391, 0.5188, 0.4008, 0.5494, 0.4077, 0.6151, 0.3678, 0.6406, 0.3528, 0.58, 0.4077, 0.6151, 0.4157, 0.6805, 0.3856, 0.7001, 0.3678, 0.6406, 0.4157, 0.6805, 0.426, 0.7454, 0.4086, 0.7571, 0.3856, 0.7001, 0.426, 0.7454, 0.4411, 0.8094, 0.4086, 0.7571])
me_sphere.materials.append(mat_material_004)
me_sphere.use_remesh_preserve_volume = False
me_sphere.use_remesh_preserve_attributes = False
me_sphere.use_mirror_vertex_groups = False
me_sphere.update()

# ---- objects
ob_sphere = bpy.data.objects.new('Sphere', me_sphere)

# ---- transforms, parenting, visibility, modifiers, constraints
ob_sphere.location = (-0.05802, -0.007142, -0.1506)
ob_sphere.lineart.crease_threshold = 0.0

# ---- collection membership
col_collection_1.objects.link(ob_sphere)

# ---- scene / render settings (as saved in the file)
scene.frame_start = 1; scene.frame_end = 250; scene.frame_set(0)
scene.render.engine = 'CYCLES'
scene.render.resolution_percentage = 50
scene.render.dither_intensity = 0.0
scene.cycles.feature_set = 'EXPERIMENTAL'
scene.cycles.use_denoising = False
scene.cycles.samples = 1000
scene.cycles.sampling_pattern = 'TABULATED_SOBOL'
scene.cycles.light_sampling_threshold = 0.0
scene.cycles.use_adaptive_sampling = False
scene.cycles.use_light_tree = False
scene.cycles.caustics_reflective = False
scene.cycles.caustics_refractive = False
scene.cycles.blur_glossy = 0.0
scene.cycles.max_bounces = 8
scene.cycles.diffuse_bounces = 5
scene.cycles.glossy_bounces = 5
scene.cycles.transmission_bounces = 6
scene.cycles.volume_bounces = 5
scene.cycles.transparent_max_bounces = 20
scene.cycles.pixel_filter_type = 'GAUSSIAN'
scene.cycles.sample_clamp_direct = 1.5
scene.cycles.sample_clamp_indirect = 1.5
scene.view_settings.view_transform = 'Standard'
bpy.context.view_layer.update()

# ---- added for rendering (the .blend has no active camera): camera
cam_auto = bpy.data.cameras.new('AutoCamera')
cam_auto.lens = 50.0
cam_auto.sensor_width = 36.0
cam_auto.clip_end = 1000.0
ob_auto_camera = bpy.data.objects.new('AutoCamera', cam_auto)
scene.collection.objects.link(ob_auto_camera)
ob_auto_camera.location = (3.10713, -3.81836, 2.39023)
ob_auto_camera.rotation_euler = (1.09748, -7.21219e-08, 0.694738)
scene.camera = ob_auto_camera
bpy.context.view_layer.update()
